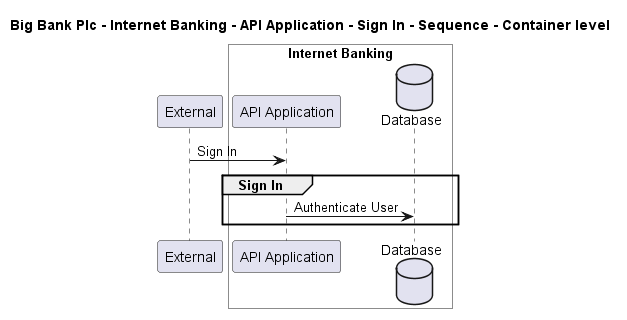

The diagram above was rendered by PlantUML. Its source (embedded in the PNG):
@startuml

title Big Bank Plc - Internet Banking - API Application - Sign In - Sequence - Container level

participant "External" as C4InterFlow.SoftwareSystems.ExternalSystem

box "Internet Banking" #White
    participant "API Application" as BigBankPlc.SoftwareSystems.InternetBanking.Containers.APIApplication
    database "Database" as BigBankPlc.SoftwareSystems.InternetBanking.Containers.Database
end box


C4InterFlow.SoftwareSystems.ExternalSystem -> BigBankPlc.SoftwareSystems.InternetBanking.Containers.APIApplication : Sign In
group Sign In
BigBankPlc.SoftwareSystems.InternetBanking.Containers.APIApplication -> BigBankPlc.SoftwareSystems.InternetBanking.Containers.Database : Authenticate User
end


@enduml